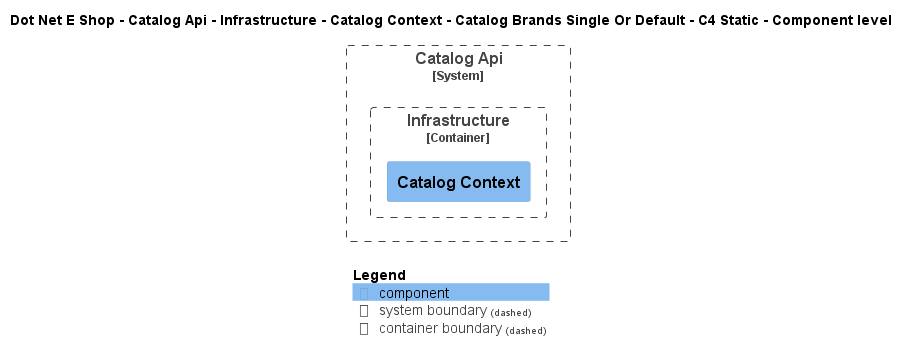

The diagram above was rendered by PlantUML. Its source (embedded in the PNG):
@startuml
!include ..\..\..\..\..\..\..\..\..\.c4s\C4_Component.puml

AddElementTag("c4interflow:lifecycle:new", $bgColor=green, $fontColor=#ffffff, $borderColor=green, $shadowing="False")
AddElementTag("c4interflow:lifecycle:changed", $bgColor=orange, $fontColor=#ffffff, $borderColor=orange, $shadowing="False")
AddElementTag("c4interflow:lifecycle:removed", $bgColor=red, $fontColor=#ffffff, $borderColor=red, $shadowing="False")

AddRelTag("c4interflow:lifecycle:new", $textColor=green, $lineColor=green)
AddRelTag("c4interflow:lifecycle:changed", $textColor=orange, $lineColor=orange)
AddRelTag("c4interflow:lifecycle:removed", $textColor=red, $lineColor=red)

SHOW_PERSON_PORTRAIT()
LAYOUT_TOP_DOWN()

skinparam linetype polyline

title Dot Net E Shop - Catalog Api - Infrastructure - Catalog Context - Catalog Brands Single Or Default - C4 Static - Component level


System_Boundary(DotNetEShop.SoftwareSystems.CatalogApi, "Catalog Api") {
    
Container_Boundary(DotNetEShop.SoftwareSystems.CatalogApi.Containers.Infrastructure, "Infrastructure") {
    Component(DotNetEShop.SoftwareSystems.CatalogApi.Containers.Infrastructure.Components.CatalogContext, "Catalog Context", "", "")
}
}



SHOW_LEGEND()
@enduml